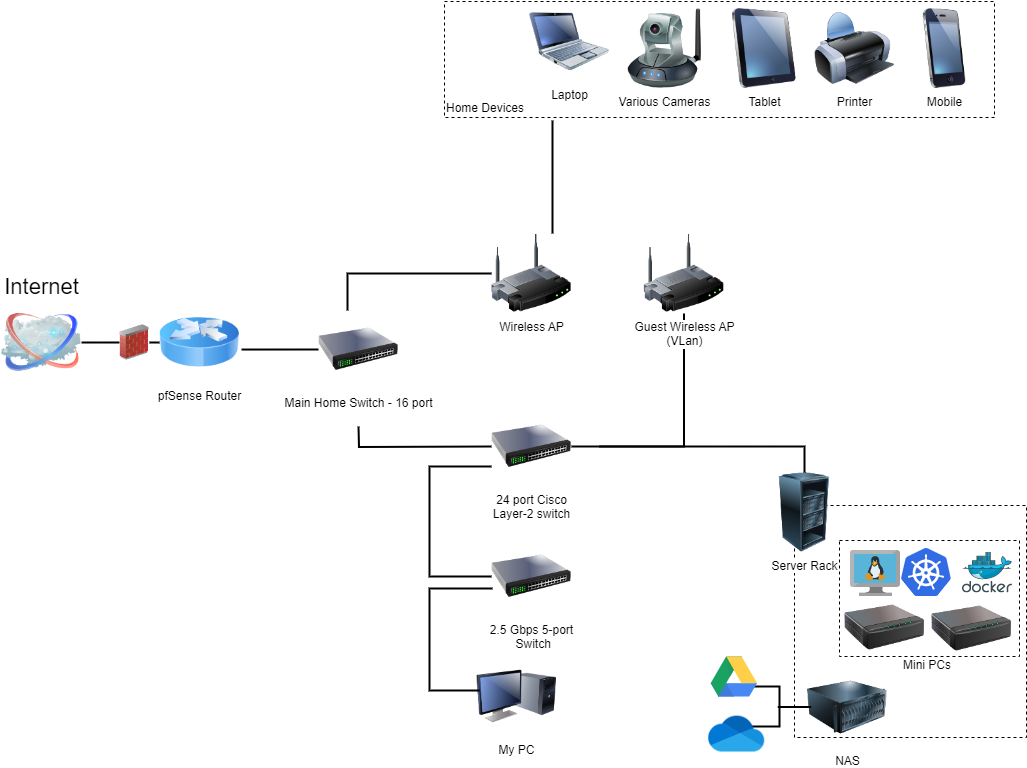

The diagram above was exported from draw.io. Its source (the exported page's mxGraphModel, read from the mxfile embedded in the PNG):
<mxGraphModel dx="1434" dy="764" grid="1" gridSize="10" guides="1" tooltips="1" connect="1" arrows="1" fold="1" page="1" pageScale="1" pageWidth="1100" pageHeight="850" background="none" math="0" shadow="0">
  <root>
    <mxCell id="0" />
    <mxCell id="1" parent="0" />
    <mxCell id="qnWkkK_7EXxW2a8jAJmB-25" value="" style="whiteSpace=wrap;html=1;aspect=fixed;labelPosition=left;verticalLabelPosition=top;align=right;verticalAlign=bottom;dashed=1;" vertex="1" parent="1">
      <mxGeometry x="835" y="545" width="232" height="232" as="geometry" />
    </mxCell>
    <mxCell id="69ecfefc5c41e42c-18" style="edgeStyle=none;rounded=0;html=1;labelBackgroundColor=none;endArrow=none;strokeWidth=2;fontFamily=Verdana;fontSize=22;entryX=1.025;entryY=0.588;entryDx=0;entryDy=0;entryPerimeter=0;exitX=0;exitY=0.5;exitDx=0;exitDy=0;" parent="1" source="qnWkkK_7EXxW2a8jAJmB-1" target="qnWkkK_7EXxW2a8jAJmB-3" edge="1">
      <mxGeometry relative="1" as="geometry">
        <mxPoint x="360" y="326" as="sourcePoint" />
        <mxPoint x="380" y="336" as="targetPoint" />
      </mxGeometry>
    </mxCell>
    <mxCell id="69ecfefc5c41e42c-1" value="Wireless AP" style="image;html=1;labelBackgroundColor=#ffffff;image=img/lib/clip_art/networking/Wireless_Router_128x128.png;rounded=1;shadow=0;comic=0;strokeWidth=2;fontSize=12;" parent="1" vertex="1">
      <mxGeometry x="532" y="273" width="80" height="80" as="geometry" />
    </mxCell>
    <mxCell id="69ecfefc5c41e42c-2" value="Internet" style="image;html=1;labelBackgroundColor=#ffffff;image=img/lib/clip_art/networking/Cloud_128x128.png;rounded=1;shadow=0;comic=0;strokeWidth=2;fontSize=22;labelPosition=center;verticalLabelPosition=top;align=center;verticalAlign=bottom;" parent="1" vertex="1">
      <mxGeometry x="42" y="342" width="80" height="80" as="geometry" />
    </mxCell>
    <mxCell id="69ecfefc5c41e42c-19" style="edgeStyle=none;rounded=0;html=1;labelBackgroundColor=none;endArrow=none;strokeWidth=2;fontFamily=Verdana;fontSize=22;exitX=0;exitY=0.5;exitDx=0;exitDy=0;" parent="1" source="qnWkkK_7EXxW2a8jAJmB-5" target="69ecfefc5c41e42c-2" edge="1">
      <mxGeometry relative="1" as="geometry">
        <mxPoint x="510" y="256" as="sourcePoint" />
      </mxGeometry>
    </mxCell>
    <mxCell id="69ecfefc5c41e42c-5" value="My PC" style="image;html=1;labelBackgroundColor=#ffffff;image=img/lib/clip_art/computers/Monitor_Tower_128x128.png;rounded=1;shadow=0;comic=0;strokeWidth=2;fontSize=12;" parent="1" vertex="1">
      <mxGeometry x="517" y="696" width="80" height="80" as="geometry" />
    </mxCell>
    <mxCell id="qnWkkK_7EXxW2a8jAJmB-1" value="Main Home Switch - 16 port" style="image;html=1;image=img/lib/clip_art/networking/Switch_128x128.png" vertex="1" parent="1">
      <mxGeometry x="359" y="349" width="80" height="80" as="geometry" />
    </mxCell>
    <mxCell id="qnWkkK_7EXxW2a8jAJmB-3" value="pfSense Router" style="image;html=1;image=img/lib/clip_art/networking/Router_Icon_128x128.png" vertex="1" parent="1">
      <mxGeometry x="200" y="342" width="80" height="80" as="geometry" />
    </mxCell>
    <mxCell id="qnWkkK_7EXxW2a8jAJmB-6" value="" style="edgeStyle=none;rounded=0;html=1;labelBackgroundColor=none;endArrow=none;strokeWidth=2;fontFamily=Verdana;fontSize=22;exitX=0;exitY=0.5;exitDx=0;exitDy=0;" edge="1" parent="1" source="qnWkkK_7EXxW2a8jAJmB-3" target="qnWkkK_7EXxW2a8jAJmB-5">
      <mxGeometry relative="1" as="geometry">
        <mxPoint x="200" y="382" as="sourcePoint" />
        <mxPoint x="110" y="382" as="targetPoint" />
      </mxGeometry>
    </mxCell>
    <mxCell id="qnWkkK_7EXxW2a8jAJmB-5" value="" style="image;html=1;image=img/lib/clip_art/networking/Firewall_02_128x128.png" vertex="1" parent="1">
      <mxGeometry x="160" y="362" width="30" height="40" as="geometry" />
    </mxCell>
    <mxCell id="qnWkkK_7EXxW2a8jAJmB-8" value="24 port Cisco &lt;br&gt;Layer-2 switch" style="image;html=1;image=img/lib/clip_art/networking/Switch_128x128.png" vertex="1" parent="1">
      <mxGeometry x="532" y="446" width="80" height="80" as="geometry" />
    </mxCell>
    <mxCell id="qnWkkK_7EXxW2a8jAJmB-9" value="2.5 Gbps 5-port&lt;br&gt;&amp;nbsp;Switch" style="image;html=1;image=img/lib/clip_art/networking/Switch_128x128.png" vertex="1" parent="1">
      <mxGeometry x="532" y="576" width="80" height="80" as="geometry" />
    </mxCell>
    <mxCell id="qnWkkK_7EXxW2a8jAJmB-11" style="edgeStyle=orthogonalEdgeStyle;rounded=0;html=1;labelBackgroundColor=none;endArrow=none;strokeWidth=2;fontFamily=Verdana;fontSize=22;" edge="1" parent="1">
      <mxGeometry relative="1" as="geometry">
        <mxPoint x="532" y="486" as="sourcePoint" />
        <mxPoint x="399" y="466" as="targetPoint" />
      </mxGeometry>
    </mxCell>
    <mxCell id="qnWkkK_7EXxW2a8jAJmB-12" style="edgeStyle=orthogonalEdgeStyle;rounded=0;html=1;labelBackgroundColor=none;endArrow=none;strokeWidth=2;fontFamily=Verdana;fontSize=22;entryX=0.363;entryY=0.013;entryDx=0;entryDy=0;entryPerimeter=0;" edge="1" parent="1" source="69ecfefc5c41e42c-1" target="qnWkkK_7EXxW2a8jAJmB-1">
      <mxGeometry relative="1" as="geometry">
        <mxPoint x="519" y="285" as="sourcePoint" />
        <mxPoint x="389" y="298" as="targetPoint" />
      </mxGeometry>
    </mxCell>
    <mxCell id="qnWkkK_7EXxW2a8jAJmB-13" style="edgeStyle=orthogonalEdgeStyle;rounded=0;html=1;labelBackgroundColor=none;endArrow=none;strokeWidth=2;fontFamily=Verdana;fontSize=22;entryX=1;entryY=0.5;entryDx=0;entryDy=0;exitX=0.5;exitY=1;exitDx=0;exitDy=0;" edge="1" parent="1" source="qnWkkK_7EXxW2a8jAJmB-14" target="qnWkkK_7EXxW2a8jAJmB-8">
      <mxGeometry relative="1" as="geometry">
        <mxPoint x="530" y="166" as="sourcePoint" />
        <mxPoint x="388" y="356" as="targetPoint" />
      </mxGeometry>
    </mxCell>
    <mxCell id="qnWkkK_7EXxW2a8jAJmB-14" value="Guest Wireless AP &lt;br&gt;(VLan)" style="image;html=1;labelBackgroundColor=#ffffff;image=img/lib/clip_art/networking/Wireless_Router_128x128.png;rounded=1;shadow=0;comic=0;strokeWidth=2;fontSize=12;" vertex="1" parent="1">
      <mxGeometry x="684.6" y="273" width="80" height="80" as="geometry" />
    </mxCell>
    <mxCell id="qnWkkK_7EXxW2a8jAJmB-15" value="" style="endArrow=none;html=1;rounded=0;edgeStyle=orthogonalEdgeStyle;exitX=0;exitY=0.5;exitDx=0;exitDy=0;entryX=0;entryY=0.75;entryDx=0;entryDy=0;strokeWidth=2;" edge="1" parent="1" source="qnWkkK_7EXxW2a8jAJmB-9" target="qnWkkK_7EXxW2a8jAJmB-8">
      <mxGeometry width="50" height="50" relative="1" as="geometry">
        <mxPoint x="389" y="626" as="sourcePoint" />
        <mxPoint x="520" y="496" as="targetPoint" />
        <Array as="points">
          <mxPoint x="470" y="616" />
          <mxPoint x="470" y="506" />
        </Array>
      </mxGeometry>
    </mxCell>
    <mxCell id="qnWkkK_7EXxW2a8jAJmB-18" value="Server Rack" style="image;html=1;image=img/lib/clip_art/computers/Server_Rack_Partial_128x128.png" vertex="1" parent="1">
      <mxGeometry x="805" y="512" width="80" height="80" as="geometry" />
    </mxCell>
    <mxCell id="qnWkkK_7EXxW2a8jAJmB-19" style="edgeStyle=orthogonalEdgeStyle;rounded=0;html=1;labelBackgroundColor=none;endArrow=none;strokeWidth=2;fontFamily=Verdana;fontSize=22;" edge="1" parent="1" source="qnWkkK_7EXxW2a8jAJmB-18">
      <mxGeometry relative="1" as="geometry">
        <mxPoint x="820" y="486" as="sourcePoint" />
        <mxPoint x="640" y="486" as="targetPoint" />
        <Array as="points">
          <mxPoint x="845" y="486" />
        </Array>
      </mxGeometry>
    </mxCell>
    <mxCell id="qnWkkK_7EXxW2a8jAJmB-22" value="" style="endArrow=none;html=1;rounded=0;edgeStyle=orthogonalEdgeStyle;strokeWidth=2;entryX=0.013;entryY=0.65;entryDx=0;entryDy=0;entryPerimeter=0;exitX=0.038;exitY=0.425;exitDx=0;exitDy=0;exitPerimeter=0;" edge="1" parent="1" source="69ecfefc5c41e42c-5" target="qnWkkK_7EXxW2a8jAJmB-9">
      <mxGeometry width="50" height="50" relative="1" as="geometry">
        <mxPoint x="500" y="730" as="sourcePoint" />
        <mxPoint x="650" y="616" as="targetPoint" />
        <Array as="points">
          <mxPoint x="470" y="730" />
          <mxPoint x="470" y="628" />
        </Array>
      </mxGeometry>
    </mxCell>
    <mxCell id="qnWkkK_7EXxW2a8jAJmB-26" value="NAS" style="image;html=1;image=img/lib/clip_art/computers/Server_128x128.png;align=center;" vertex="1" parent="1">
      <mxGeometry x="848" y="707" width="80" height="80" as="geometry" />
    </mxCell>
    <mxCell id="qnWkkK_7EXxW2a8jAJmB-30" style="edgeStyle=orthogonalEdgeStyle;rounded=0;html=1;labelBackgroundColor=none;endArrow=none;strokeWidth=2;fontFamily=Verdana;fontSize=22;" edge="1" parent="1">
      <mxGeometry relative="1" as="geometry">
        <mxPoint x="593" y="160" as="sourcePoint" />
        <mxPoint x="593" y="273" as="targetPoint" />
      </mxGeometry>
    </mxCell>
    <mxCell id="qnWkkK_7EXxW2a8jAJmB-35" value="" style="endArrow=none;html=1;rounded=0;edgeStyle=orthogonalEdgeStyle;strokeWidth=2;entryX=0.621;entryY=0.75;entryDx=0;entryDy=0;entryPerimeter=0;" edge="1" parent="1" target="qnWkkK_7EXxW2a8jAJmB-34">
      <mxGeometry width="50" height="50" relative="1" as="geometry">
        <mxPoint x="789" y="766" as="sourcePoint" />
        <mxPoint x="789" y="736" as="targetPoint" />
        <Array as="points">
          <mxPoint x="820" y="766" />
          <mxPoint x="820" y="726" />
        </Array>
      </mxGeometry>
    </mxCell>
    <mxCell id="qnWkkK_7EXxW2a8jAJmB-36" style="edgeStyle=none;rounded=0;html=1;labelBackgroundColor=none;endArrow=none;strokeWidth=2;fontFamily=Verdana;fontSize=22;exitX=0;exitY=0.5;exitDx=0;exitDy=0;" edge="1" parent="1">
      <mxGeometry relative="1" as="geometry">
        <mxPoint x="851.75" y="746.5" as="sourcePoint" />
        <mxPoint x="818.25" y="746.5" as="targetPoint" />
      </mxGeometry>
    </mxCell>
    <mxCell id="qnWkkK_7EXxW2a8jAJmB-32" value="" style="shape=image;html=1;verticalAlign=top;verticalLabelPosition=bottom;labelBackgroundColor=#ffffff;imageAspect=0;aspect=fixed;image=https://cdn0.iconfinder.com/data/icons/logos-microsoft-office-365/128/Microsoft_Office-08-128.png" vertex="1" parent="1">
      <mxGeometry x="749.2" y="746" width="56" height="56" as="geometry" />
    </mxCell>
    <mxCell id="qnWkkK_7EXxW2a8jAJmB-34" value="" style="dashed=0;outlineConnect=0;html=1;align=center;labelPosition=center;verticalLabelPosition=bottom;verticalAlign=top;shape=mxgraph.weblogos.google_drive" vertex="1" parent="1">
      <mxGeometry x="751.2" y="696" width="46.4" height="40" as="geometry" />
    </mxCell>
    <mxCell id="qnWkkK_7EXxW2a8jAJmB-40" value="" style="rounded=0;whiteSpace=wrap;html=1;dashed=1;align=left;verticalAlign=bottom;" vertex="1" parent="1">
      <mxGeometry x="880" y="580" width="180" height="116" as="geometry" />
    </mxCell>
    <mxCell id="qnWkkK_7EXxW2a8jAJmB-23" value="" style="image;html=1;image=img/lib/clip_art/networking/Print_Server_128x128.png" vertex="1" parent="1">
      <mxGeometry x="885" y="627" width="80" height="80" as="geometry" />
    </mxCell>
    <mxCell id="qnWkkK_7EXxW2a8jAJmB-24" value="" style="image;html=1;image=img/lib/clip_art/networking/Print_Server_128x128.png;align=right;" vertex="1" parent="1">
      <mxGeometry x="972" y="628" width="80" height="80" as="geometry" />
    </mxCell>
    <mxCell id="qnWkkK_7EXxW2a8jAJmB-41" value="Mini PCs" style="text;strokeColor=none;align=center;fillColor=none;html=1;verticalAlign=middle;whiteSpace=wrap;rounded=0;" vertex="1" parent="1">
      <mxGeometry x="937.5" y="690" width="60" height="30" as="geometry" />
    </mxCell>
    <mxCell id="qnWkkK_7EXxW2a8jAJmB-42" value="" style="image;sketch=0;aspect=fixed;html=1;points=[];align=center;fontSize=12;image=img/lib/mscae/VM_Linux.svg;" vertex="1" parent="1">
      <mxGeometry x="891" y="590" width="50" height="46" as="geometry" />
    </mxCell>
    <mxCell id="qnWkkK_7EXxW2a8jAJmB-28" value="" style="image;sketch=0;aspect=fixed;html=1;points=[];align=center;fontSize=12;image=img/lib/mscae/Docker.svg;" vertex="1" parent="1">
      <mxGeometry x="1003" y="591.5" width="50" height="41" as="geometry" />
    </mxCell>
    <mxCell id="qnWkkK_7EXxW2a8jAJmB-29" value="" style="image;sketch=0;aspect=fixed;html=1;points=[];align=center;fontSize=12;image=img/lib/mscae/Kubernetes.svg;" vertex="1" parent="1">
      <mxGeometry x="942" y="588" width="50" height="48" as="geometry" />
    </mxCell>
    <mxCell id="qnWkkK_7EXxW2a8jAJmB-44" value="Home Devices" style="rounded=0;whiteSpace=wrap;html=1;dashed=1;align=left;verticalAlign=bottom;" vertex="1" parent="1">
      <mxGeometry x="485" y="41" width="550" height="116" as="geometry" />
    </mxCell>
    <mxCell id="69ecfefc5c41e42c-9" value="Laptop" style="image;html=1;labelBackgroundColor=#ffffff;image=img/lib/clip_art/computers/Netbook_128x128.png;rounded=1;shadow=0;comic=0;strokeColor=#000000;strokeWidth=2;fillColor=#FFFFFF;fontSize=12;fontColor=#000000;" parent="1" vertex="1">
      <mxGeometry x="570" y="41" width="80" height="80" as="geometry" />
    </mxCell>
    <mxCell id="qnWkkK_7EXxW2a8jAJmB-7" value="Various Cameras" style="image;html=1;image=img/lib/clip_art/networking/Ip_Camera_128x128.png" vertex="1" parent="1">
      <mxGeometry x="665" y="48" width="80" height="80" as="geometry" />
    </mxCell>
    <mxCell id="69ecfefc5c41e42c-4" value="Tablet" style="image;html=1;labelBackgroundColor=#ffffff;image=img/lib/clip_art/computers/iPad_128x128.png;rounded=1;shadow=0;comic=0;strokeWidth=2;fontSize=12;" parent="1" vertex="1">
      <mxGeometry x="765" y="48" width="80" height="80" as="geometry" />
    </mxCell>
    <mxCell id="69ecfefc5c41e42c-6" value="Printer" style="image;html=1;labelBackgroundColor=#ffffff;image=img/lib/clip_art/computers/Printer_128x128.png;rounded=1;shadow=0;comic=0;strokeWidth=2;fontSize=12;" parent="1" vertex="1">
      <mxGeometry x="855" y="48" width="80" height="80" as="geometry" />
    </mxCell>
    <mxCell id="69ecfefc5c41e42c-8" value="Mobile" style="image;html=1;labelBackgroundColor=#ffffff;image=img/lib/clip_art/telecommunication/iPhone_128x128.png;rounded=1;shadow=0;comic=0;strokeWidth=2;fontSize=12;" parent="1" vertex="1">
      <mxGeometry x="945" y="48" width="80" height="80" as="geometry" />
    </mxCell>
  </root>
</mxGraphModel>